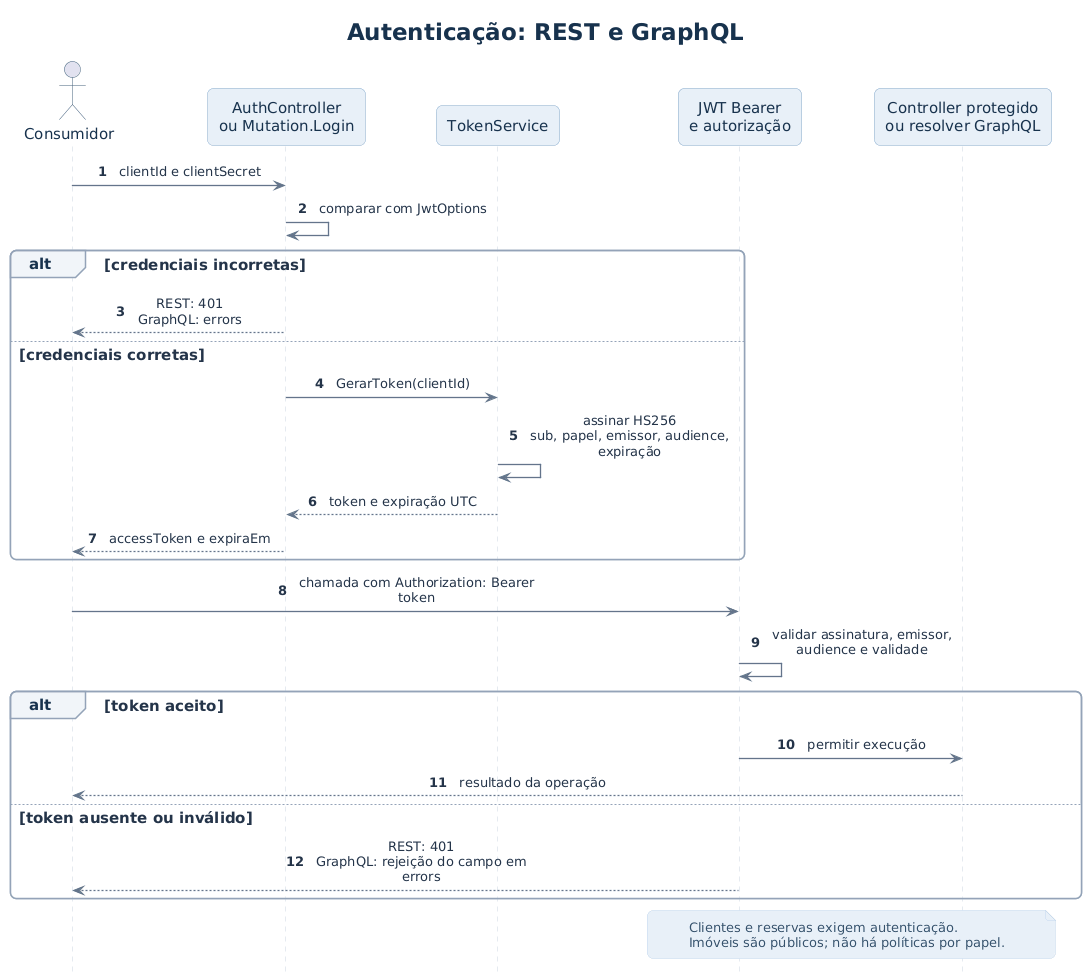

The diagram above was rendered by PlantUML. Its source (embedded in the PNG):
@startuml
!include estilo.iuml
hide footbox
autonumber
title Autenticação: REST e GraphQL
actor Consumidor as C
participant "AuthController\nou Mutation.Login" as E
participant TokenService as T
participant "JWT Bearer\ne autorização" as A
participant "Controller protegido\nou resolver GraphQL" as R
C -> E : clientId e clientSecret
E -> E : comparar com JwtOptions
alt credenciais incorretas
 E --> C : REST: 401\nGraphQL: errors
else credenciais corretas
 E -> T : GerarToken(clientId)
 T -> T : assinar HS256\nsub, papel, emissor, audience, expiração
 T --> E : token e expiração UTC
 E --> C : accessToken e expiraEm
end
C -> A : chamada com Authorization: Bearer token
A -> A : validar assinatura, emissor,\naudience e validade
alt token aceito
 A -> R : permitir execução
 R --> C : resultado da operação
else token ausente ou inválido
 A --> C : REST: 401\nGraphQL: rejeição do campo em errors
end
note over A,R : Clientes e reservas exigem autenticação.\nImóveis são públicos; não há políticas por papel.
@enduml